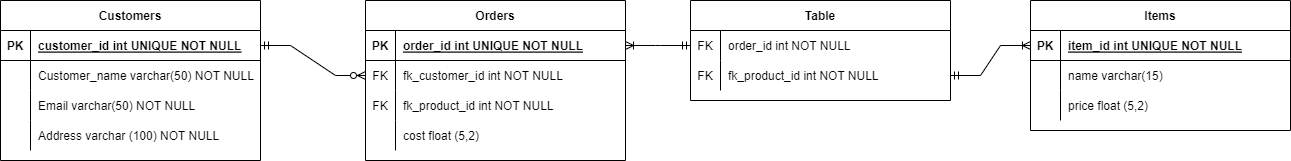

The diagram above was exported from draw.io. Its source (the exported page's mxGraphModel, read from the mxfile embedded in the PNG):
<mxGraphModel dx="2272" dy="762" grid="1" gridSize="10" guides="1" tooltips="1" connect="1" arrows="1" fold="1" page="1" pageScale="1" pageWidth="850" pageHeight="1100" math="0" shadow="0" extFonts="Permanent Marker^https://fonts.googleapis.com/css?family=Permanent+Marker">
  <root>
    <mxCell id="0" />
    <mxCell id="1" parent="0" />
    <mxCell id="2ZPz7uuiTuP5Gw7LyDWO-6" value="Customers" style="shape=table;startSize=30;container=1;collapsible=1;childLayout=tableLayout;fixedRows=1;rowLines=0;fontStyle=1;align=center;resizeLast=1;" parent="1" vertex="1">
      <mxGeometry x="-200" y="80" width="260" height="160" as="geometry" />
    </mxCell>
    <mxCell id="2ZPz7uuiTuP5Gw7LyDWO-7" value="" style="shape=tableRow;horizontal=0;startSize=0;swimlaneHead=0;swimlaneBody=0;fillColor=none;collapsible=0;dropTarget=0;points=[[0,0.5],[1,0.5]];portConstraint=eastwest;top=0;left=0;right=0;bottom=1;" parent="2ZPz7uuiTuP5Gw7LyDWO-6" vertex="1">
      <mxGeometry y="30" width="260" height="30" as="geometry" />
    </mxCell>
    <mxCell id="2ZPz7uuiTuP5Gw7LyDWO-8" value="PK" style="shape=partialRectangle;connectable=0;fillColor=none;top=0;left=0;bottom=0;right=0;fontStyle=1;overflow=hidden;" parent="2ZPz7uuiTuP5Gw7LyDWO-7" vertex="1">
      <mxGeometry width="30" height="30" as="geometry">
        <mxRectangle width="30" height="30" as="alternateBounds" />
      </mxGeometry>
    </mxCell>
    <mxCell id="2ZPz7uuiTuP5Gw7LyDWO-9" value="customer_id int UNIQUE NOT NULL" style="shape=partialRectangle;connectable=0;fillColor=none;top=0;left=0;bottom=0;right=0;align=left;spacingLeft=6;fontStyle=5;overflow=hidden;" parent="2ZPz7uuiTuP5Gw7LyDWO-7" vertex="1">
      <mxGeometry x="30" width="230" height="30" as="geometry">
        <mxRectangle width="230" height="30" as="alternateBounds" />
      </mxGeometry>
    </mxCell>
    <mxCell id="2ZPz7uuiTuP5Gw7LyDWO-10" value="" style="shape=tableRow;horizontal=0;startSize=0;swimlaneHead=0;swimlaneBody=0;fillColor=none;collapsible=0;dropTarget=0;points=[[0,0.5],[1,0.5]];portConstraint=eastwest;top=0;left=0;right=0;bottom=0;" parent="2ZPz7uuiTuP5Gw7LyDWO-6" vertex="1">
      <mxGeometry y="60" width="260" height="30" as="geometry" />
    </mxCell>
    <mxCell id="2ZPz7uuiTuP5Gw7LyDWO-11" value="" style="shape=partialRectangle;connectable=0;fillColor=none;top=0;left=0;bottom=0;right=0;editable=1;overflow=hidden;" parent="2ZPz7uuiTuP5Gw7LyDWO-10" vertex="1">
      <mxGeometry width="30" height="30" as="geometry">
        <mxRectangle width="30" height="30" as="alternateBounds" />
      </mxGeometry>
    </mxCell>
    <mxCell id="2ZPz7uuiTuP5Gw7LyDWO-12" value="Customer_name varchar(50) NOT NULL" style="shape=partialRectangle;connectable=0;fillColor=none;top=0;left=0;bottom=0;right=0;align=left;spacingLeft=6;overflow=hidden;" parent="2ZPz7uuiTuP5Gw7LyDWO-10" vertex="1">
      <mxGeometry x="30" width="230" height="30" as="geometry">
        <mxRectangle width="230" height="30" as="alternateBounds" />
      </mxGeometry>
    </mxCell>
    <mxCell id="2ZPz7uuiTuP5Gw7LyDWO-13" value="" style="shape=tableRow;horizontal=0;startSize=0;swimlaneHead=0;swimlaneBody=0;fillColor=none;collapsible=0;dropTarget=0;points=[[0,0.5],[1,0.5]];portConstraint=eastwest;top=0;left=0;right=0;bottom=0;" parent="2ZPz7uuiTuP5Gw7LyDWO-6" vertex="1">
      <mxGeometry y="90" width="260" height="30" as="geometry" />
    </mxCell>
    <mxCell id="2ZPz7uuiTuP5Gw7LyDWO-14" value="" style="shape=partialRectangle;connectable=0;fillColor=none;top=0;left=0;bottom=0;right=0;editable=1;overflow=hidden;" parent="2ZPz7uuiTuP5Gw7LyDWO-13" vertex="1">
      <mxGeometry width="30" height="30" as="geometry">
        <mxRectangle width="30" height="30" as="alternateBounds" />
      </mxGeometry>
    </mxCell>
    <mxCell id="2ZPz7uuiTuP5Gw7LyDWO-15" value="Email varchar(50) NOT NULL" style="shape=partialRectangle;connectable=0;fillColor=none;top=0;left=0;bottom=0;right=0;align=left;spacingLeft=6;overflow=hidden;" parent="2ZPz7uuiTuP5Gw7LyDWO-13" vertex="1">
      <mxGeometry x="30" width="230" height="30" as="geometry">
        <mxRectangle width="230" height="30" as="alternateBounds" />
      </mxGeometry>
    </mxCell>
    <mxCell id="2ZPz7uuiTuP5Gw7LyDWO-16" value="" style="shape=tableRow;horizontal=0;startSize=0;swimlaneHead=0;swimlaneBody=0;fillColor=none;collapsible=0;dropTarget=0;points=[[0,0.5],[1,0.5]];portConstraint=eastwest;top=0;left=0;right=0;bottom=0;" parent="2ZPz7uuiTuP5Gw7LyDWO-6" vertex="1">
      <mxGeometry y="120" width="260" height="30" as="geometry" />
    </mxCell>
    <mxCell id="2ZPz7uuiTuP5Gw7LyDWO-17" value="" style="shape=partialRectangle;connectable=0;fillColor=none;top=0;left=0;bottom=0;right=0;editable=1;overflow=hidden;" parent="2ZPz7uuiTuP5Gw7LyDWO-16" vertex="1">
      <mxGeometry width="30" height="30" as="geometry">
        <mxRectangle width="30" height="30" as="alternateBounds" />
      </mxGeometry>
    </mxCell>
    <mxCell id="2ZPz7uuiTuP5Gw7LyDWO-18" value="Address varchar (100) NOT NULL" style="shape=partialRectangle;connectable=0;fillColor=none;top=0;left=0;bottom=0;right=0;align=left;spacingLeft=6;overflow=hidden;" parent="2ZPz7uuiTuP5Gw7LyDWO-16" vertex="1">
      <mxGeometry x="30" width="230" height="30" as="geometry">
        <mxRectangle width="230" height="30" as="alternateBounds" />
      </mxGeometry>
    </mxCell>
    <mxCell id="2ZPz7uuiTuP5Gw7LyDWO-19" value="Orders" style="shape=table;startSize=30;container=1;collapsible=1;childLayout=tableLayout;fixedRows=1;rowLines=0;fontStyle=1;align=center;resizeLast=1;" parent="1" vertex="1">
      <mxGeometry x="165" y="80" width="260" height="160" as="geometry" />
    </mxCell>
    <mxCell id="2ZPz7uuiTuP5Gw7LyDWO-20" value="" style="shape=tableRow;horizontal=0;startSize=0;swimlaneHead=0;swimlaneBody=0;fillColor=none;collapsible=0;dropTarget=0;points=[[0,0.5],[1,0.5]];portConstraint=eastwest;top=0;left=0;right=0;bottom=1;" parent="2ZPz7uuiTuP5Gw7LyDWO-19" vertex="1">
      <mxGeometry y="30" width="260" height="30" as="geometry" />
    </mxCell>
    <mxCell id="2ZPz7uuiTuP5Gw7LyDWO-21" value="PK" style="shape=partialRectangle;connectable=0;fillColor=none;top=0;left=0;bottom=0;right=0;fontStyle=1;overflow=hidden;" parent="2ZPz7uuiTuP5Gw7LyDWO-20" vertex="1">
      <mxGeometry width="30" height="30" as="geometry">
        <mxRectangle width="30" height="30" as="alternateBounds" />
      </mxGeometry>
    </mxCell>
    <mxCell id="2ZPz7uuiTuP5Gw7LyDWO-22" value="order_id int UNIQUE NOT NULL" style="shape=partialRectangle;connectable=0;fillColor=none;top=0;left=0;bottom=0;right=0;align=left;spacingLeft=6;fontStyle=5;overflow=hidden;" parent="2ZPz7uuiTuP5Gw7LyDWO-20" vertex="1">
      <mxGeometry x="30" width="230" height="30" as="geometry">
        <mxRectangle width="230" height="30" as="alternateBounds" />
      </mxGeometry>
    </mxCell>
    <mxCell id="2ZPz7uuiTuP5Gw7LyDWO-23" value="" style="shape=tableRow;horizontal=0;startSize=0;swimlaneHead=0;swimlaneBody=0;fillColor=none;collapsible=0;dropTarget=0;points=[[0,0.5],[1,0.5]];portConstraint=eastwest;top=0;left=0;right=0;bottom=0;" parent="2ZPz7uuiTuP5Gw7LyDWO-19" vertex="1">
      <mxGeometry y="60" width="260" height="30" as="geometry" />
    </mxCell>
    <mxCell id="2ZPz7uuiTuP5Gw7LyDWO-24" value="FK" style="shape=partialRectangle;connectable=0;fillColor=none;top=0;left=0;bottom=0;right=0;editable=1;overflow=hidden;" parent="2ZPz7uuiTuP5Gw7LyDWO-23" vertex="1">
      <mxGeometry width="30" height="30" as="geometry">
        <mxRectangle width="30" height="30" as="alternateBounds" />
      </mxGeometry>
    </mxCell>
    <mxCell id="2ZPz7uuiTuP5Gw7LyDWO-25" value="fk_customer_id int NOT NULL" style="shape=partialRectangle;connectable=0;fillColor=none;top=0;left=0;bottom=0;right=0;align=left;spacingLeft=6;overflow=hidden;" parent="2ZPz7uuiTuP5Gw7LyDWO-23" vertex="1">
      <mxGeometry x="30" width="230" height="30" as="geometry">
        <mxRectangle width="230" height="30" as="alternateBounds" />
      </mxGeometry>
    </mxCell>
    <mxCell id="2ZPz7uuiTuP5Gw7LyDWO-26" value="" style="shape=tableRow;horizontal=0;startSize=0;swimlaneHead=0;swimlaneBody=0;fillColor=none;collapsible=0;dropTarget=0;points=[[0,0.5],[1,0.5]];portConstraint=eastwest;top=0;left=0;right=0;bottom=0;" parent="2ZPz7uuiTuP5Gw7LyDWO-19" vertex="1">
      <mxGeometry y="90" width="260" height="30" as="geometry" />
    </mxCell>
    <mxCell id="2ZPz7uuiTuP5Gw7LyDWO-27" value="FK" style="shape=partialRectangle;connectable=0;fillColor=none;top=0;left=0;bottom=0;right=0;editable=1;overflow=hidden;" parent="2ZPz7uuiTuP5Gw7LyDWO-26" vertex="1">
      <mxGeometry width="30" height="30" as="geometry">
        <mxRectangle width="30" height="30" as="alternateBounds" />
      </mxGeometry>
    </mxCell>
    <mxCell id="2ZPz7uuiTuP5Gw7LyDWO-28" value="fk_product_id int NOT NULL" style="shape=partialRectangle;connectable=0;fillColor=none;top=0;left=0;bottom=0;right=0;align=left;spacingLeft=6;overflow=hidden;" parent="2ZPz7uuiTuP5Gw7LyDWO-26" vertex="1">
      <mxGeometry x="30" width="230" height="30" as="geometry">
        <mxRectangle width="230" height="30" as="alternateBounds" />
      </mxGeometry>
    </mxCell>
    <mxCell id="2ZPz7uuiTuP5Gw7LyDWO-29" value="" style="shape=tableRow;horizontal=0;startSize=0;swimlaneHead=0;swimlaneBody=0;fillColor=none;collapsible=0;dropTarget=0;points=[[0,0.5],[1,0.5]];portConstraint=eastwest;top=0;left=0;right=0;bottom=0;" parent="2ZPz7uuiTuP5Gw7LyDWO-19" vertex="1">
      <mxGeometry y="120" width="260" height="30" as="geometry" />
    </mxCell>
    <mxCell id="2ZPz7uuiTuP5Gw7LyDWO-30" value="" style="shape=partialRectangle;connectable=0;fillColor=none;top=0;left=0;bottom=0;right=0;editable=1;overflow=hidden;" parent="2ZPz7uuiTuP5Gw7LyDWO-29" vertex="1">
      <mxGeometry width="30" height="30" as="geometry">
        <mxRectangle width="30" height="30" as="alternateBounds" />
      </mxGeometry>
    </mxCell>
    <mxCell id="2ZPz7uuiTuP5Gw7LyDWO-31" value="cost float (5,2)" style="shape=partialRectangle;connectable=0;fillColor=none;top=0;left=0;bottom=0;right=0;align=left;spacingLeft=6;overflow=hidden;" parent="2ZPz7uuiTuP5Gw7LyDWO-29" vertex="1">
      <mxGeometry x="30" width="230" height="30" as="geometry">
        <mxRectangle width="230" height="30" as="alternateBounds" />
      </mxGeometry>
    </mxCell>
    <mxCell id="2ZPz7uuiTuP5Gw7LyDWO-32" value="Items" style="shape=table;startSize=30;container=1;collapsible=1;childLayout=tableLayout;fixedRows=1;rowLines=0;fontStyle=1;align=center;resizeLast=1;" parent="1" vertex="1">
      <mxGeometry x="830" y="80" width="260" height="130" as="geometry" />
    </mxCell>
    <mxCell id="2ZPz7uuiTuP5Gw7LyDWO-33" value="" style="shape=tableRow;horizontal=0;startSize=0;swimlaneHead=0;swimlaneBody=0;fillColor=none;collapsible=0;dropTarget=0;points=[[0,0.5],[1,0.5]];portConstraint=eastwest;top=0;left=0;right=0;bottom=1;" parent="2ZPz7uuiTuP5Gw7LyDWO-32" vertex="1">
      <mxGeometry y="30" width="260" height="30" as="geometry" />
    </mxCell>
    <mxCell id="2ZPz7uuiTuP5Gw7LyDWO-34" value="PK" style="shape=partialRectangle;connectable=0;fillColor=none;top=0;left=0;bottom=0;right=0;fontStyle=1;overflow=hidden;" parent="2ZPz7uuiTuP5Gw7LyDWO-33" vertex="1">
      <mxGeometry width="30" height="30" as="geometry">
        <mxRectangle width="30" height="30" as="alternateBounds" />
      </mxGeometry>
    </mxCell>
    <mxCell id="2ZPz7uuiTuP5Gw7LyDWO-35" value="item_id int UNIQUE NOT NULL" style="shape=partialRectangle;connectable=0;fillColor=none;top=0;left=0;bottom=0;right=0;align=left;spacingLeft=6;fontStyle=5;overflow=hidden;" parent="2ZPz7uuiTuP5Gw7LyDWO-33" vertex="1">
      <mxGeometry x="30" width="230" height="30" as="geometry">
        <mxRectangle width="230" height="30" as="alternateBounds" />
      </mxGeometry>
    </mxCell>
    <mxCell id="2ZPz7uuiTuP5Gw7LyDWO-36" value="" style="shape=tableRow;horizontal=0;startSize=0;swimlaneHead=0;swimlaneBody=0;fillColor=none;collapsible=0;dropTarget=0;points=[[0,0.5],[1,0.5]];portConstraint=eastwest;top=0;left=0;right=0;bottom=0;" parent="2ZPz7uuiTuP5Gw7LyDWO-32" vertex="1">
      <mxGeometry y="60" width="260" height="30" as="geometry" />
    </mxCell>
    <mxCell id="2ZPz7uuiTuP5Gw7LyDWO-37" value="" style="shape=partialRectangle;connectable=0;fillColor=none;top=0;left=0;bottom=0;right=0;editable=1;overflow=hidden;" parent="2ZPz7uuiTuP5Gw7LyDWO-36" vertex="1">
      <mxGeometry width="30" height="30" as="geometry">
        <mxRectangle width="30" height="30" as="alternateBounds" />
      </mxGeometry>
    </mxCell>
    <mxCell id="2ZPz7uuiTuP5Gw7LyDWO-38" value="name varchar(15)" style="shape=partialRectangle;connectable=0;fillColor=none;top=0;left=0;bottom=0;right=0;align=left;spacingLeft=6;overflow=hidden;" parent="2ZPz7uuiTuP5Gw7LyDWO-36" vertex="1">
      <mxGeometry x="30" width="230" height="30" as="geometry">
        <mxRectangle width="230" height="30" as="alternateBounds" />
      </mxGeometry>
    </mxCell>
    <mxCell id="2ZPz7uuiTuP5Gw7LyDWO-39" value="" style="shape=tableRow;horizontal=0;startSize=0;swimlaneHead=0;swimlaneBody=0;fillColor=none;collapsible=0;dropTarget=0;points=[[0,0.5],[1,0.5]];portConstraint=eastwest;top=0;left=0;right=0;bottom=0;" parent="2ZPz7uuiTuP5Gw7LyDWO-32" vertex="1">
      <mxGeometry y="90" width="260" height="30" as="geometry" />
    </mxCell>
    <mxCell id="2ZPz7uuiTuP5Gw7LyDWO-40" value="" style="shape=partialRectangle;connectable=0;fillColor=none;top=0;left=0;bottom=0;right=0;editable=1;overflow=hidden;" parent="2ZPz7uuiTuP5Gw7LyDWO-39" vertex="1">
      <mxGeometry width="30" height="30" as="geometry">
        <mxRectangle width="30" height="30" as="alternateBounds" />
      </mxGeometry>
    </mxCell>
    <mxCell id="2ZPz7uuiTuP5Gw7LyDWO-41" value="price float (5,2)" style="shape=partialRectangle;connectable=0;fillColor=none;top=0;left=0;bottom=0;right=0;align=left;spacingLeft=6;overflow=hidden;" parent="2ZPz7uuiTuP5Gw7LyDWO-39" vertex="1">
      <mxGeometry x="30" width="230" height="30" as="geometry">
        <mxRectangle width="230" height="30" as="alternateBounds" />
      </mxGeometry>
    </mxCell>
    <mxCell id="2ZPz7uuiTuP5Gw7LyDWO-72" value="Table" style="shape=table;startSize=30;container=1;collapsible=1;childLayout=tableLayout;fixedRows=1;rowLines=0;fontStyle=1;align=center;resizeLast=1;" parent="1" vertex="1">
      <mxGeometry x="490" y="80" width="260" height="100" as="geometry" />
    </mxCell>
    <mxCell id="2ZPz7uuiTuP5Gw7LyDWO-76" value="" style="shape=tableRow;horizontal=0;startSize=0;swimlaneHead=0;swimlaneBody=0;fillColor=none;collapsible=0;dropTarget=0;points=[[0,0.5],[1,0.5]];portConstraint=eastwest;top=0;left=0;right=0;bottom=0;" parent="2ZPz7uuiTuP5Gw7LyDWO-72" vertex="1">
      <mxGeometry y="30" width="260" height="30" as="geometry" />
    </mxCell>
    <mxCell id="2ZPz7uuiTuP5Gw7LyDWO-77" value="FK" style="shape=partialRectangle;connectable=0;fillColor=none;top=0;left=0;bottom=0;right=0;editable=1;overflow=hidden;" parent="2ZPz7uuiTuP5Gw7LyDWO-76" vertex="1">
      <mxGeometry width="30" height="30" as="geometry">
        <mxRectangle width="30" height="30" as="alternateBounds" />
      </mxGeometry>
    </mxCell>
    <mxCell id="2ZPz7uuiTuP5Gw7LyDWO-78" value="order_id int NOT NULL" style="shape=partialRectangle;connectable=0;fillColor=none;top=0;left=0;bottom=0;right=0;align=left;spacingLeft=6;overflow=hidden;" parent="2ZPz7uuiTuP5Gw7LyDWO-76" vertex="1">
      <mxGeometry x="30" width="230" height="30" as="geometry">
        <mxRectangle width="230" height="30" as="alternateBounds" />
      </mxGeometry>
    </mxCell>
    <mxCell id="2ZPz7uuiTuP5Gw7LyDWO-79" value="" style="shape=tableRow;horizontal=0;startSize=0;swimlaneHead=0;swimlaneBody=0;fillColor=none;collapsible=0;dropTarget=0;points=[[0,0.5],[1,0.5]];portConstraint=eastwest;top=0;left=0;right=0;bottom=0;" parent="2ZPz7uuiTuP5Gw7LyDWO-72" vertex="1">
      <mxGeometry y="60" width="260" height="30" as="geometry" />
    </mxCell>
    <mxCell id="2ZPz7uuiTuP5Gw7LyDWO-80" value="FK" style="shape=partialRectangle;connectable=0;fillColor=none;top=0;left=0;bottom=0;right=0;editable=1;overflow=hidden;" parent="2ZPz7uuiTuP5Gw7LyDWO-79" vertex="1">
      <mxGeometry width="30" height="30" as="geometry">
        <mxRectangle width="30" height="30" as="alternateBounds" />
      </mxGeometry>
    </mxCell>
    <mxCell id="2ZPz7uuiTuP5Gw7LyDWO-81" value="fk_product_id int NOT NULL" style="shape=partialRectangle;connectable=0;fillColor=none;top=0;left=0;bottom=0;right=0;align=left;spacingLeft=6;overflow=hidden;" parent="2ZPz7uuiTuP5Gw7LyDWO-79" vertex="1">
      <mxGeometry x="30" width="230" height="30" as="geometry">
        <mxRectangle width="230" height="30" as="alternateBounds" />
      </mxGeometry>
    </mxCell>
    <mxCell id="2ZPz7uuiTuP5Gw7LyDWO-93" value="" style="edgeStyle=entityRelationEdgeStyle;fontSize=12;html=1;endArrow=ERzeroToMany;startArrow=ERmandOne;rounded=0;exitX=1;exitY=0.5;exitDx=0;exitDy=0;entryX=0;entryY=0.5;entryDx=0;entryDy=0;" parent="1" source="2ZPz7uuiTuP5Gw7LyDWO-7" target="2ZPz7uuiTuP5Gw7LyDWO-23" edge="1">
      <mxGeometry width="100" height="100" relative="1" as="geometry">
        <mxPoint x="650" y="380" as="sourcePoint" />
        <mxPoint x="750" y="280" as="targetPoint" />
      </mxGeometry>
    </mxCell>
    <mxCell id="2ZPz7uuiTuP5Gw7LyDWO-95" value="" style="edgeStyle=entityRelationEdgeStyle;fontSize=12;html=1;endArrow=ERoneToMany;startArrow=ERmandOne;rounded=0;entryX=1;entryY=0.5;entryDx=0;entryDy=0;exitX=0;exitY=0.5;exitDx=0;exitDy=0;" parent="1" source="2ZPz7uuiTuP5Gw7LyDWO-76" target="2ZPz7uuiTuP5Gw7LyDWO-20" edge="1">
      <mxGeometry width="100" height="100" relative="1" as="geometry">
        <mxPoint x="330" y="310" as="sourcePoint" />
        <mxPoint x="510" y="320" as="targetPoint" />
      </mxGeometry>
    </mxCell>
    <mxCell id="2ZPz7uuiTuP5Gw7LyDWO-96" value="" style="edgeStyle=entityRelationEdgeStyle;fontSize=12;html=1;endArrow=ERoneToMany;startArrow=ERmandOne;rounded=0;entryX=0;entryY=0.5;entryDx=0;entryDy=0;exitX=1;exitY=0.5;exitDx=0;exitDy=0;" parent="1" source="2ZPz7uuiTuP5Gw7LyDWO-79" target="2ZPz7uuiTuP5Gw7LyDWO-33" edge="1">
      <mxGeometry width="100" height="100" relative="1" as="geometry">
        <mxPoint x="715" y="220" as="sourcePoint" />
        <mxPoint x="650" y="220" as="targetPoint" />
      </mxGeometry>
    </mxCell>
  </root>
</mxGraphModel>